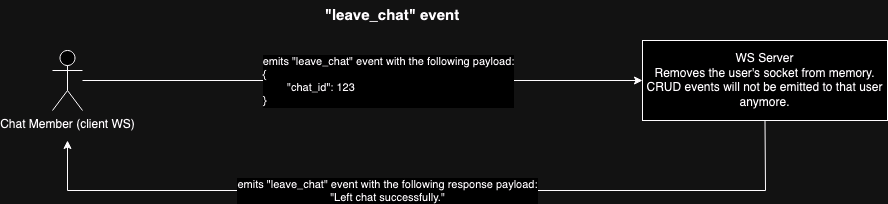

The diagram above was exported from draw.io. Its source (the exported page's mxGraphModel, read from the mxfile embedded in the PNG):
<mxGraphModel dx="1153" dy="1875" grid="1" gridSize="10" guides="1" tooltips="1" connect="1" arrows="1" fold="1" page="1" pageScale="1" pageWidth="850" pageHeight="1100" math="0" shadow="0">
  <root>
    <mxCell id="0" />
    <mxCell id="1" parent="0" />
    <mxCell id="2" value="Chat Member (client WS)" style="shape=umlActor;verticalLabelPosition=bottom;verticalAlign=top;html=1;outlineConnect=0;" vertex="1" parent="1">
      <mxGeometry x="60" y="210" width="30" height="60" as="geometry" />
    </mxCell>
    <mxCell id="3" value="&lt;div&gt;WS Server&lt;/div&gt;&lt;div&gt;Removes the user's socket from memory.&lt;/div&gt;&lt;div&gt;CRUD events will not be emitted to that user anymore.&lt;br&gt;&lt;/div&gt;" style="rounded=0;whiteSpace=wrap;html=1;" vertex="1" parent="1">
      <mxGeometry x="650" y="200" width="245" height="80" as="geometry" />
    </mxCell>
    <mxCell id="4" value="" style="endArrow=classic;startArrow=none;html=1;rounded=0;entryX=0;entryY=0.5;entryDx=0;entryDy=0;startFill=0;" edge="1" source="2" target="3" parent="1">
      <mxGeometry width="50" height="50" relative="1" as="geometry">
        <mxPoint x="435" y="410" as="sourcePoint" />
        <mxPoint x="485" y="360" as="targetPoint" />
      </mxGeometry>
    </mxCell>
    <mxCell id="5" value="&lt;div&gt;emits &quot;leave_chat&quot; event with the following payload:&lt;/div&gt;&lt;div align=&quot;left&quot;&gt;{&lt;/div&gt;&lt;div align=&quot;left&quot;&gt;&lt;span style=&quot;white-space: pre;&quot;&gt;&#09;&lt;/span&gt;&quot;chat_id&quot;: 123&lt;br&gt;&lt;/div&gt;&lt;div align=&quot;left&quot;&gt;}&lt;br&gt;&lt;/div&gt;" style="edgeLabel;html=1;align=center;verticalAlign=middle;resizable=0;points=[];" vertex="1" connectable="0" parent="4">
      <mxGeometry x="-0.1378" y="1" relative="1" as="geometry">
        <mxPoint x="64" y="1" as="offset" />
      </mxGeometry>
    </mxCell>
    <mxCell id="6" value="" style="endArrow=classic;html=1;rounded=0;exitX=0.5;exitY=1;exitDx=0;exitDy=0;" edge="1" source="3" parent="1">
      <mxGeometry width="50" height="50" relative="1" as="geometry">
        <mxPoint x="300" y="320" as="sourcePoint" />
        <mxPoint x="75" y="300" as="targetPoint" />
        <Array as="points">
          <mxPoint x="773" y="350" />
          <mxPoint x="75" y="350" />
        </Array>
      </mxGeometry>
    </mxCell>
    <mxCell id="7" value="&lt;div&gt;emits &quot;leave_chat&quot; event with the following response payload:&lt;/div&gt;&quot;Left chat successfully.&quot;" style="edgeLabel;html=1;align=center;verticalAlign=middle;resizable=0;points=[];" vertex="1" connectable="0" parent="6">
      <mxGeometry x="0.1304" relative="1" as="geometry">
        <mxPoint x="14" as="offset" />
      </mxGeometry>
    </mxCell>
    <mxCell id="8" value="&lt;b&gt;&lt;font style=&quot;font-size: 15px;&quot;&gt;&quot;leave_chat&quot; event&lt;/font&gt;&lt;/b&gt;" style="text;html=1;align=center;verticalAlign=middle;whiteSpace=wrap;rounded=0;" vertex="1" parent="1">
      <mxGeometry x="305" y="160" width="190" height="30" as="geometry" />
    </mxCell>
  </root>
</mxGraphModel>